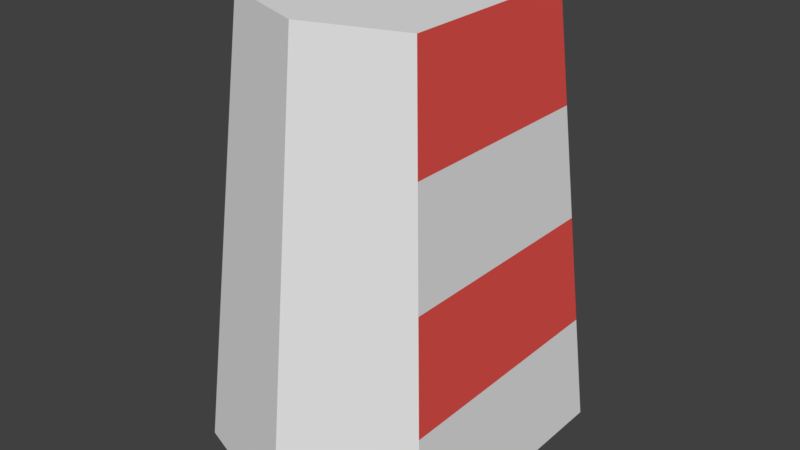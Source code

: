 # Source: Hunter_Tunic.blend  (saved by Blender 2.79.0; exported with 4.5.12 LTS)
import bpy
from mathutils import Matrix  # noqa: F401  (used for matrix-valued properties, if any)

bpy.ops.wm.read_factory_settings(use_empty=True)
scene = bpy.context.scene
scene.name = 'Scene'

# ---- collections
col_collection_1 = bpy.data.collections.new('Collection 1'); scene.collection.children.link(col_collection_1)

# ---- materials (node trees are filled in below, after node groups)
mat_white_hunter_tunic = bpy.data.materials.new('White Hunter Tunic')
mat_white_hunter_tunic.alpha_threshold = 0.0
mat_white_hunter_tunic.use_transparent_shadow = False
mat_white_hunter_tunic.roughness = 0.5
mat_white_hunter_tunic.specular_intensity = 0.1
mat_red_hunter_tunic = bpy.data.materials.new('Red Hunter Tunic')
mat_red_hunter_tunic.alpha_threshold = 0.0
mat_red_hunter_tunic.use_transparent_shadow = False
mat_red_hunter_tunic.diffuse_color = (0.8, 0.086, 0.074, 1.0)
mat_red_hunter_tunic.roughness = 0.5
mat_red_hunter_tunic.specular_intensity = 0.1

# ---- material node trees

# ---- world
world_world = bpy.data.worlds.new('World'); scene.world = world_world
world_world.color = (0.05088, 0.05088, 0.05088)
world_world.use_sun_shadow = False
world_world.sun_shadow_jitter_overblur = 0.0
world_world.cycles.sampling_method = 'MANUAL'

# ---- meshes
me_cube_001 = bpy.data.meshes.new('Cube.001')
me_cube_001.from_pydata([(-1.086, -1.086, -2.708), (-0.7942, -0.7942, 1.0), (-1.086, 1.086, -2.708), (-0.7942, 0.7942, 1.0), (1.086, -1.086, -2.708), (0.7942, -0.7942, 1.0), (1.086, 1.086, -2.708), (0.7942, 0.7942, 1.0), (0.0, 1.471, -2.708), (0.0, 1.075, 1.0), (0.0, -1.471, -2.708), (0.0, -1.075, 1.0), (0.9403, -0.9403, -0.8539), (0.9403, 0.9403, -0.8539), (0.8673, -0.8673, 0.07304), (0.8673, 0.8673, 0.07304), (1.013, -1.013, -1.781), (1.013, 1.013, -1.781)], [], [(0, 1, 3, 2), (8, 9, 17, 6), (6, 17, 16, 4), (10, 11, 1, 0), (8, 6, 4, 10), (9, 3, 1, 11), (7, 9, 11, 5), (2, 8, 10, 0), (4, 16, 11, 10), (2, 3, 9, 8), (12, 13, 15, 14), (14, 15, 7, 5), (16, 17, 13, 12), (11, 14, 5), (14, 11, 12), (12, 11, 16), (17, 9, 13), (13, 9, 15), (15, 9, 7)])
me_cube_001.polygons.foreach_set('material_index', [0, 0, 0, 0, 0, 0, 0, 0, 0, 0, 0, 1, 1, 0, 0, 0, 0, 0, 0])
me_cube_001.materials.append(mat_white_hunter_tunic)
me_cube_001.materials.append(mat_red_hunter_tunic)
me_cube_001.use_remesh_preserve_volume = False
me_cube_001.use_remesh_preserve_attributes = False
me_cube_001.use_mirror_vertex_groups = False
me_cube_001.update()

# ---- objects
ob_hunter_tunic = bpy.data.objects.new('Hunter Tunic', me_cube_001)

# ---- transforms, parenting, visibility, modifiers, constraints
ob_hunter_tunic.location = (0.0, 0.0, 3.807)
ob_hunter_tunic.lineart.crease_threshold = 0.0

# ---- collection membership
col_collection_1.objects.link(ob_hunter_tunic)

# ---- scene / render settings (as saved in the file)
scene.frame_start = 1; scene.frame_end = 250; scene.frame_set(2)
scene.render.engine = 'BLENDER_EEVEE_NEXT'
scene.render.resolution_percentage = 50
scene.render.dither_intensity = 0.0
scene.cycles.use_denoising = False
scene.cycles.samples = 128
scene.cycles.sampling_pattern = 'TABULATED_SOBOL'
scene.cycles.light_sampling_threshold = 0.0
scene.cycles.use_adaptive_sampling = False
scene.cycles.use_light_tree = False
scene.cycles.blur_glossy = 0.0
scene.cycles.sample_clamp_indirect = 0.0
scene.view_settings.view_transform = 'Standard'
bpy.context.view_layer.update()

# ---- added for rendering (the .blend has no active camera and no usable light): camera, sun
cam_auto = bpy.data.cameras.new('AutoCamera')
cam_auto.lens = 50.0
cam_auto.sensor_width = 36.0
cam_auto.clip_end = 1000.0
ob_auto_camera = bpy.data.objects.new('AutoCamera', cam_auto)
scene.collection.objects.link(ob_auto_camera)
ob_auto_camera.location = (4.81814, -5.78177, 6.80754)
ob_auto_camera.rotation_euler = (1.09748, -7.21219e-08, 0.694738)
scene.camera = ob_auto_camera
light_auto_sun = bpy.data.lights.new('AutoSun', 'SUN')
light_auto_sun.energy = 3.0
light_auto_sun.angle = 0.0523599
ob_auto_sun = bpy.data.objects.new('AutoSun', light_auto_sun)
scene.collection.objects.link(ob_auto_sun)
ob_auto_sun.rotation_euler = (0.872665, 0.174533, 0.523599)
bpy.context.view_layer.update()
